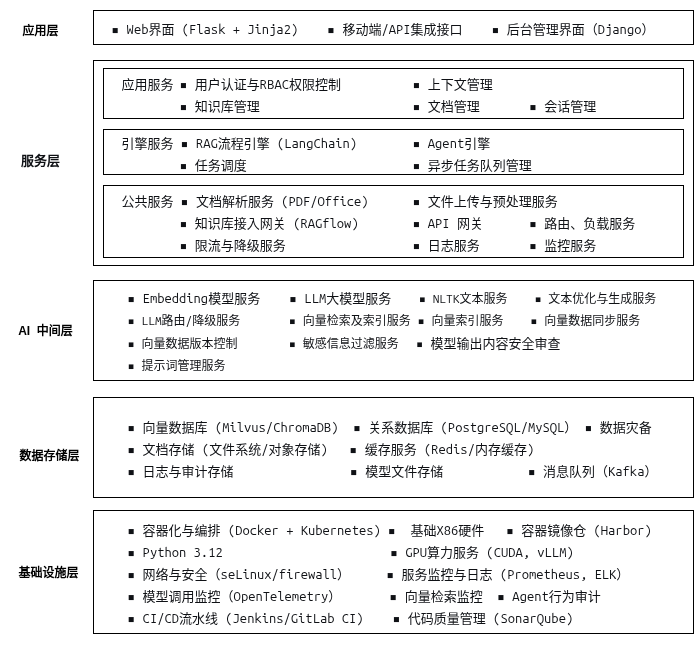

The diagram above was exported from draw.io. Its source (the exported page's mxGraphModel, read from the mxfile embedded in the PNG):
<mxGraphModel dx="2066" dy="1203" grid="1" gridSize="10" guides="1" tooltips="1" connect="1" arrows="1" fold="1" page="1" pageScale="1" pageWidth="850" pageHeight="1100" math="0" shadow="0">
  <root>
    <mxCell id="0" />
    <mxCell id="1" parent="0" />
    <mxCell id="xHKZXURKbuVcO6ybFSvy-1" value="应用层" style="rounded=0;whiteSpace=wrap;html=1;fillColor=none;strokeColor=none;fontStyle=1" parent="1" vertex="1">
      <mxGeometry x="77" y="142" width="80" height="40" as="geometry" />
    </mxCell>
    <mxCell id="xHKZXURKbuVcO6ybFSvy-2" value="&lt;pre style=&quot;text-align: justify; font-variant-numeric: normal; font-variant-east-asian: normal; font-variant-alternates: normal; font-size-adjust: none; font-kerning: auto; font-optical-sizing: auto; font-feature-settings: normal; font-variation-settings: normal; font-variant-position: normal; font-variant-emoji: normal; font-stretch: normal; font-size: 13px; line-height: 22px; font-family: Menlo, Monaco, Consolas, &amp;quot;Cascadia Mono&amp;quot;, &amp;quot;Ubuntu Mono&amp;quot;, &amp;quot;DejaVu Sans Mono&amp;quot;, &amp;quot;Liberation Mono&amp;quot;, &amp;quot;JetBrains Mono&amp;quot;, &amp;quot;Fira Code&amp;quot;, Cousine, &amp;quot;Roboto Mono&amp;quot;, &amp;quot;Courier New&amp;quot;, Courier, sans-serif, system-ui; overflow: auto; text-wrap-mode: wrap; word-break: break-all; padding: 16px; color: rgb(15, 17, 21); margin: 0px !important;&quot;&gt;▪ Web界面 (Flask + Jinja2)    ▪ 移动端/API集成接口    ▪ 后台管理界面（Django）&lt;/pre&gt;" style="rounded=0;whiteSpace=wrap;html=1;align=left;fillColor=default;" parent="1" vertex="1">
      <mxGeometry x="170" y="142" width="600" height="34" as="geometry" />
    </mxCell>
    <mxCell id="xHKZXURKbuVcO6ybFSvy-3" value="&lt;pre style=&quot;font-variant-numeric: normal; font-variant-east-asian: normal; font-variant-alternates: normal; font-size-adjust: none; font-kerning: auto; font-optical-sizing: auto; font-feature-settings: normal; font-variation-settings: normal; font-variant-position: normal; font-variant-emoji: normal; font-stretch: normal; font-size: 13px; line-height: 22px; font-family: Menlo, Monaco, Consolas, &amp;quot;Cascadia Mono&amp;quot;, &amp;quot;Ubuntu Mono&amp;quot;, &amp;quot;DejaVu Sans Mono&amp;quot;, &amp;quot;Liberation Mono&amp;quot;, &amp;quot;JetBrains Mono&amp;quot;, &amp;quot;Fira Code&amp;quot;, Cousine, &amp;quot;Roboto Mono&amp;quot;, &amp;quot;Courier New&amp;quot;, Courier, sans-serif, system-ui; overflow: auto; text-wrap-mode: wrap; word-break: break-all; padding: 16px; color: rgb(15, 17, 21); text-align: start; margin: 0px !important;&quot;&gt;服务层&lt;/pre&gt;" style="rounded=0;whiteSpace=wrap;html=1;strokeColor=none;fontStyle=1;fillColor=none;" parent="1" vertex="1">
      <mxGeometry x="77" y="273" width="80" height="33" as="geometry" />
    </mxCell>
    <mxCell id="xHKZXURKbuVcO6ybFSvy-4" value="" style="rounded=0;whiteSpace=wrap;html=1;align=left;fillColor=default;" parent="1" vertex="1">
      <mxGeometry x="170" y="192" width="600" height="205" as="geometry" />
    </mxCell>
    <mxCell id="xHKZXURKbuVcO6ybFSvy-5" value="AI&amp;nbsp; 中间层" style="rounded=0;whiteSpace=wrap;html=1;fontStyle=1;strokeColor=none;fillColor=none;" parent="1" vertex="1">
      <mxGeometry x="82" y="443" width="80" height="38" as="geometry" />
    </mxCell>
    <mxCell id="xHKZXURKbuVcO6ybFSvy-6" value="&lt;pre style=&quot;font-variant-numeric: normal; font-variant-east-asian: normal; font-variant-alternates: normal; font-size-adjust: none; font-kerning: auto; font-optical-sizing: auto; font-feature-settings: normal; font-variation-settings: normal; font-variant-position: normal; font-variant-emoji: normal; font-stretch: normal; line-height: 22px; font-family: Menlo, Monaco, Consolas, &amp;quot;Cascadia Mono&amp;quot;, &amp;quot;Ubuntu Mono&amp;quot;, &amp;quot;DejaVu Sans Mono&amp;quot;, &amp;quot;Liberation Mono&amp;quot;, &amp;quot;JetBrains Mono&amp;quot;, &amp;quot;Fira Code&amp;quot;, Cousine, &amp;quot;Roboto Mono&amp;quot;, &amp;quot;Courier New&amp;quot;, Courier, sans-serif, system-ui; overflow: auto; text-wrap-mode: wrap; word-break: break-all; padding: 16px; color: rgb(15, 17, 21); margin: 0px !important;&quot;&gt;&lt;pre style=&quot;font-variant-numeric: normal; font-variant-east-asian: normal; font-variant-alternates: normal; font-size-adjust: none; font-kerning: auto; font-optical-sizing: auto; font-feature-settings: normal; font-variation-settings: normal; font-variant-position: normal; font-variant-emoji: normal; font-stretch: normal; line-height: 22px; font-family: Menlo, Monaco, Consolas, &amp;quot;Cascadia Mono&amp;quot;, &amp;quot;Ubuntu Mono&amp;quot;, &amp;quot;DejaVu Sans Mono&amp;quot;, &amp;quot;Liberation Mono&amp;quot;, &amp;quot;JetBrains Mono&amp;quot;, &amp;quot;Fira Code&amp;quot;, Cousine, &amp;quot;Roboto Mono&amp;quot;, &amp;quot;Courier New&amp;quot;, Courier, sans-serif, system-ui; overflow: auto; text-wrap-mode: wrap; word-break: break-all; padding: 16px; margin: 0px !important;&quot;&gt;&lt;span style=&quot;font-size: 13px;&quot;&gt;▪ Embedding模型服务    ▪ LLM大模型服务&lt;span style=&quot;white-space: pre;&quot;&gt;&#09;&lt;/span&gt;&lt;/span&gt;▪ NLTK文本服务    ▪ 文本优化与生成服务&lt;br&gt;▪ LLM路由/降级服务&lt;span style=&quot;white-space: pre;&quot;&gt;&#09;&lt;/span&gt;▪ 向量检索及索引服务 ▪ 向量索引服务    ▪ 向量数据同步服务&lt;br&gt;▪ 向量数据版本控制&lt;span style=&quot;white-space: pre;&quot;&gt;&#09;&lt;/span&gt;▪ &lt;font style=&quot;white-space-collapse: collapse; background-color: transparent;&quot;&gt;&lt;span style=&quot;font-family: quote-cjk-patch, Inter, system-ui, -apple-system, BlinkMacSystemFont, &amp;quot;Segoe UI&amp;quot;, Roboto, Oxygen, Ubuntu, Cantarell, &amp;quot;Open Sans&amp;quot;, &amp;quot;Helvetica Neue&amp;quot;, sans-serif; background-color: rgb(255, 255, 255);&quot;&gt;敏感信息过滤服务&lt;span style=&quot;white-space: pre;&quot;&gt;&#09;&lt;/span&gt;&amp;nbsp;&lt;/span&gt;&lt;/font&gt;▪&lt;span style=&quot;font-size: 13px; white-space-collapse: collapse; background-color: transparent;&quot;&gt; &lt;/span&gt;&lt;span style=&quot;font-size: 13px; white-space-collapse: collapse; font-family: quote-cjk-patch, Inter, system-ui, -apple-system, BlinkMacSystemFont, &amp;quot;Segoe UI&amp;quot;, Roboto, Oxygen, Ubuntu, Cantarell, &amp;quot;Open Sans&amp;quot;, &amp;quot;Helvetica Neue&amp;quot;, sans-serif; background-color: rgb(255, 255, 255);&quot;&gt;模型输出内容安全审查&lt;br&gt;&lt;/span&gt;▪ 提示词管理服务&amp;nbsp;&lt;/pre&gt;&lt;/pre&gt;" style="rounded=0;whiteSpace=wrap;html=1;align=left;" parent="1" vertex="1">
      <mxGeometry x="170" y="412" width="600" height="100" as="geometry" />
    </mxCell>
    <mxCell id="xHKZXURKbuVcO6ybFSvy-7" value="数据存储层" style="rounded=0;whiteSpace=wrap;html=1;fontStyle=1;strokeColor=none;fillColor=none;" parent="1" vertex="1">
      <mxGeometry x="86" y="570" width="80" height="34" as="geometry" />
    </mxCell>
    <mxCell id="xHKZXURKbuVcO6ybFSvy-8" value="&lt;pre style=&quot;font-variant-numeric: normal; font-variant-east-asian: normal; font-variant-alternates: normal; font-size-adjust: none; font-kerning: auto; font-optical-sizing: auto; font-feature-settings: normal; font-variation-settings: normal; font-variant-position: normal; font-variant-emoji: normal; font-stretch: normal; font-size: 13px; line-height: 22px; font-family: Menlo, Monaco, Consolas, &amp;quot;Cascadia Mono&amp;quot;, &amp;quot;Ubuntu Mono&amp;quot;, &amp;quot;DejaVu Sans Mono&amp;quot;, &amp;quot;Liberation Mono&amp;quot;, &amp;quot;JetBrains Mono&amp;quot;, &amp;quot;Fira Code&amp;quot;, Cousine, &amp;quot;Roboto Mono&amp;quot;, &amp;quot;Courier New&amp;quot;, Courier, sans-serif, system-ui; overflow: auto; text-wrap-mode: wrap; word-break: break-all; padding: 16px; color: rgb(15, 17, 21); margin: 0px !important;&quot;&gt;&lt;pre style=&quot;font-variant-numeric: normal; font-variant-east-asian: normal; font-variant-alternates: normal; font-size-adjust: none; font-kerning: auto; font-optical-sizing: auto; font-feature-settings: normal; font-variation-settings: normal; font-variant-position: normal; font-variant-emoji: normal; font-stretch: normal; line-height: 22px; font-family: Menlo, Monaco, Consolas, &amp;quot;Cascadia Mono&amp;quot;, &amp;quot;Ubuntu Mono&amp;quot;, &amp;quot;DejaVu Sans Mono&amp;quot;, &amp;quot;Liberation Mono&amp;quot;, &amp;quot;JetBrains Mono&amp;quot;, &amp;quot;Fira Code&amp;quot;, Cousine, &amp;quot;Roboto Mono&amp;quot;, &amp;quot;Courier New&amp;quot;, Courier, sans-serif, system-ui; overflow: auto; text-wrap-mode: wrap; word-break: break-all; padding: 16px; margin: 0px !important;&quot;&gt;▪ 向量数据库 (Milvus/ChromaDB)  ▪ 关系数据库 (PostgreSQL/MySQL） ▪ 数据灾备&lt;br&gt;▪ 文档存储 (文件系统/对象存储)   ▪ 缓存服务 (Redis/内存缓存) &lt;br&gt;▪ 日志与审计存储                ▪ 模型文件存储&lt;span style=&quot;white-space: pre;&quot;&gt;&#09;&lt;/span&gt;       ▪ 消息队列（Kafka）&lt;/pre&gt;&lt;/pre&gt;" style="rounded=0;whiteSpace=wrap;html=1;align=left;" parent="1" vertex="1">
      <mxGeometry x="170" y="529" width="600" height="100" as="geometry" />
    </mxCell>
    <mxCell id="xHKZXURKbuVcO6ybFSvy-9" value="基础设施层" style="rounded=0;whiteSpace=wrap;html=1;fontStyle=1;strokeColor=none;fillColor=none;" parent="1" vertex="1">
      <mxGeometry x="85" y="685" width="80" height="37" as="geometry" />
    </mxCell>
    <mxCell id="xHKZXURKbuVcO6ybFSvy-10" value="&lt;pre style=&quot;font-variant-numeric: normal; font-variant-east-asian: normal; font-variant-alternates: normal; font-size-adjust: none; font-kerning: auto; font-optical-sizing: auto; font-feature-settings: normal; font-variation-settings: normal; font-variant-position: normal; font-variant-emoji: normal; font-stretch: normal; font-size: 13px; line-height: 22px; font-family: Menlo, Monaco, Consolas, &amp;quot;Cascadia Mono&amp;quot;, &amp;quot;Ubuntu Mono&amp;quot;, &amp;quot;DejaVu Sans Mono&amp;quot;, &amp;quot;Liberation Mono&amp;quot;, &amp;quot;JetBrains Mono&amp;quot;, &amp;quot;Fira Code&amp;quot;, Cousine, &amp;quot;Roboto Mono&amp;quot;, &amp;quot;Courier New&amp;quot;, Courier, sans-serif, system-ui; overflow: auto; word-break: break-all; padding: 16px; color: rgb(15, 17, 21); margin: 0px !important;&quot;&gt;&lt;pre style=&quot;font-variant-numeric: normal; font-variant-east-asian: normal; font-variant-alternates: normal; font-size-adjust: none; font-kerning: auto; font-optical-sizing: auto; font-feature-settings: normal; font-variation-settings: normal; font-variant-position: normal; font-variant-emoji: normal; font-stretch: normal; line-height: 22px; font-family: Menlo, Monaco, Consolas, &amp;quot;Cascadia Mono&amp;quot;, &amp;quot;Ubuntu Mono&amp;quot;, &amp;quot;DejaVu Sans Mono&amp;quot;, &amp;quot;Liberation Mono&amp;quot;, &amp;quot;JetBrains Mono&amp;quot;, &amp;quot;Fira Code&amp;quot;, Cousine, &amp;quot;Roboto Mono&amp;quot;, &amp;quot;Courier New&amp;quot;, Courier, sans-serif, system-ui; overflow: auto; word-break: break-all; padding: 16px; margin: 0px !important;&quot;&gt;&lt;span style=&quot;text-wrap-mode: wrap;&quot;&gt;▪ 容器化与编排 (Docker + Kubernetes) ▪  基础X86硬件   &lt;/span&gt;▪ 容器镜像仓 (Harbor)&lt;span style=&quot;text-wrap-mode: wrap;&quot;&gt;&lt;br&gt;&lt;/span&gt;&lt;span style=&quot;text-wrap-mode: wrap;&quot;&gt;▪ Python 3.12                       ▪ GPU算力服务 (CUDA, vLLM)                                        &lt;br&gt;▪ 网络与安全（seLinux/firewall）&lt;/span&gt;     &lt;span style=&quot;white-space: normal; background-color: transparent;&quot;&gt;▪ 服务监控与日志 (Prometheus, ELK）&lt;/span&gt;▪ 模型调用监控（OpenTelemetry）  &lt;span style=&quot;white-space: pre;&quot;&gt;&#09;&lt;/span&gt;    ▪ 向量检索监控  ▪ Agent行为审计&lt;br&gt;▪ CI/CD流水线 (Jenkins/GitLab CI)    ▪ 代码质量管理 (SonarQube)&lt;/pre&gt;&lt;/pre&gt;" style="rounded=0;whiteSpace=wrap;html=1;align=left;" parent="1" vertex="1">
      <mxGeometry x="170" y="642" width="600" height="123" as="geometry" />
    </mxCell>
    <mxCell id="nRxV_7DyLU2oDwahT82U-3" value="&lt;pre style=&quot;font-variant-numeric: normal; font-variant-east-asian: normal; font-variant-alternates: normal; font-size-adjust: none; font-kerning: auto; font-optical-sizing: auto; font-feature-settings: normal; font-variation-settings: normal; font-variant-position: normal; font-variant-emoji: normal; font-stretch: normal; font-size: 13px; line-height: 22px; font-family: Menlo, Monaco, Consolas, &amp;quot;Cascadia Mono&amp;quot;, &amp;quot;Ubuntu Mono&amp;quot;, &amp;quot;DejaVu Sans Mono&amp;quot;, &amp;quot;Liberation Mono&amp;quot;, &amp;quot;JetBrains Mono&amp;quot;, &amp;quot;Fira Code&amp;quot;, Cousine, &amp;quot;Roboto Mono&amp;quot;, &amp;quot;Courier New&amp;quot;, Courier, sans-serif, system-ui; overflow: auto; text-wrap-mode: wrap; word-break: break-all; padding: 16px; color: rgb(15, 17, 21); margin: 0px !important;&quot;&gt;应用服务&lt;span style=&quot;white-space: pre;&quot;&gt;&#09;&lt;/span&gt;▪ 用户认证与RBAC权限控制&lt;span style=&quot;white-space: pre;&quot;&gt;&#09;&lt;span style=&quot;white-space: pre;&quot;&gt;&#09;&lt;/span&gt;&lt;/span&gt;▪ 上下文管理&lt;br&gt;&lt;span style=&quot;white-space: pre;&quot;&gt;&#09;&lt;/span&gt;▪ 知识库管理&lt;span style=&quot;white-space: pre;&quot;&gt;&#09;&lt;/span&gt;&lt;span style=&quot;white-space: pre;&quot;&gt;&#09;&lt;span style=&quot;white-space: pre;&quot;&gt;&#09;&lt;/span&gt;&lt;/span&gt;▪ 文档管理&lt;span style=&quot;white-space: pre;&quot;&gt;&#09;&lt;/span&gt;▪ 会话管理&lt;br&gt;&lt;/pre&gt;" style="rounded=0;whiteSpace=wrap;html=1;align=left;fillColor=default;" parent="1" vertex="1">
      <mxGeometry x="180" y="200" width="580" height="50" as="geometry" />
    </mxCell>
    <mxCell id="nRxV_7DyLU2oDwahT82U-4" value="&lt;pre style=&quot;font-variant-numeric: normal; font-variant-east-asian: normal; font-variant-alternates: normal; font-size-adjust: none; font-kerning: auto; font-optical-sizing: auto; font-feature-settings: normal; font-variation-settings: normal; font-variant-position: normal; font-variant-emoji: normal; font-stretch: normal; font-size: 13px; line-height: 22px; font-family: Menlo, Monaco, Consolas, &amp;quot;Cascadia Mono&amp;quot;, &amp;quot;Ubuntu Mono&amp;quot;, &amp;quot;DejaVu Sans Mono&amp;quot;, &amp;quot;Liberation Mono&amp;quot;, &amp;quot;JetBrains Mono&amp;quot;, &amp;quot;Fira Code&amp;quot;, Cousine, &amp;quot;Roboto Mono&amp;quot;, &amp;quot;Courier New&amp;quot;, Courier, sans-serif, system-ui; overflow: auto; text-wrap-mode: wrap; word-break: break-all; padding: 16px; color: rgb(15, 17, 21); margin: 0px !important;&quot;&gt;引擎服务 ▪ RAG流程引擎 (LangChain)&lt;span style=&quot;white-space: pre;&quot;&gt;&#09;&lt;/span&gt;▪&lt;span style=&quot;background-color: transparent; white-space-collapse: collapse;&quot;&gt;&amp;nbsp;&lt;/span&gt;Agent引擎&lt;br&gt;&lt;span style=&quot;white-space: pre;&quot;&gt;&#09;&lt;/span&gt;▪ 任务调度&lt;span style=&quot;white-space: pre;&quot;&gt;&#09;&lt;span style=&quot;white-space: pre;&quot;&gt;&#09;&lt;span style=&quot;white-space: pre;&quot;&gt;&#09;&lt;/span&gt;&lt;/span&gt;&lt;/span&gt;▪ 异步任务队列管理&lt;br&gt;&lt;/pre&gt;" style="rounded=0;whiteSpace=wrap;html=1;align=left;fillColor=default;" parent="1" vertex="1">
      <mxGeometry x="180" y="261" width="580" height="45" as="geometry" />
    </mxCell>
    <mxCell id="nRxV_7DyLU2oDwahT82U-5" value="&lt;pre style=&quot;font-variant-numeric: normal; font-variant-east-asian: normal; font-variant-alternates: normal; font-size-adjust: none; font-kerning: auto; font-optical-sizing: auto; font-feature-settings: normal; font-variation-settings: normal; font-variant-position: normal; font-variant-emoji: normal; font-stretch: normal; font-size: 13px; line-height: 22px; font-family: Menlo, Monaco, Consolas, &amp;quot;Cascadia Mono&amp;quot;, &amp;quot;Ubuntu Mono&amp;quot;, &amp;quot;DejaVu Sans Mono&amp;quot;, &amp;quot;Liberation Mono&amp;quot;, &amp;quot;JetBrains Mono&amp;quot;, &amp;quot;Fira Code&amp;quot;, Cousine, &amp;quot;Roboto Mono&amp;quot;, &amp;quot;Courier New&amp;quot;, Courier, sans-serif, system-ui; overflow: auto; text-wrap-mode: wrap; word-break: break-all; padding: 16px; color: rgb(15, 17, 21); margin: 0px !important;&quot;&gt;公共服务 ▪ 文档解析服务 (PDF/Office) &lt;span style=&quot;white-space: pre;&quot;&gt;&#09;&lt;/span&gt;▪ 文件上传与预处理服务 &lt;br/&gt;&lt;span style=&quot;white-space: pre;&quot;&gt;&#09;&lt;/span&gt;▪ 知识库接入网关 (RAGflow) &lt;span style=&quot;white-space: pre;&quot;&gt;&#09;&lt;/span&gt;▪ API 网关&lt;span style=&quot;white-space: pre;&quot;&gt;&#09;&lt;/span&gt;▪ 路由、负载服务&lt;br/&gt;&lt;span style=&quot;white-space: pre;&quot;&gt;&#09;&lt;/span&gt;▪ 限流与降级服务           &lt;span style=&quot;white-space: pre;&quot;&gt;&#09;&lt;/span&gt;&lt;span style=&quot;white-space-collapse: collapse; background-color: transparent;&quot;&gt;▪ 日志服务&lt;/span&gt;&#09;&lt;span style=&quot;white-space-collapse: collapse; background-color: transparent;&quot;&gt;▪ 监控服务&lt;/span&gt;&lt;/pre&gt;" style="rounded=0;whiteSpace=wrap;html=1;align=left;fillColor=default;" parent="1" vertex="1">
      <mxGeometry x="180" y="317" width="580" height="72" as="geometry" />
    </mxCell>
  </root>
</mxGraphModel>